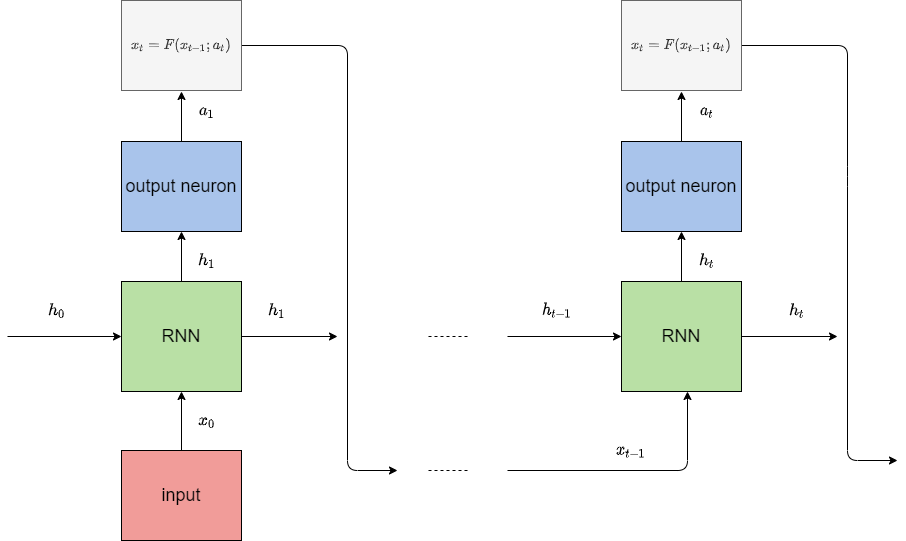

The diagram above was exported from draw.io. Its source (the exported page's mxGraphModel, read from the mxfile embedded in the PNG):
<mxGraphModel dx="852" dy="1663" grid="1" gridSize="10" guides="1" tooltips="1" connect="1" arrows="1" fold="1" page="1" pageScale="1" pageWidth="827" pageHeight="1169" math="1" shadow="0">
  <root>
    <mxCell id="0" />
    <mxCell id="1" parent="0" />
    <mxCell id="W6qif4_Qe9nRpFdRwYSk-5" style="edgeStyle=orthogonalEdgeStyle;rounded=0;orthogonalLoop=1;jettySize=auto;html=1;exitX=0.5;exitY=0;exitDx=0;exitDy=0;" parent="1" source="W6qif4_Qe9nRpFdRwYSk-2" target="W6qif4_Qe9nRpFdRwYSk-6" edge="1">
      <mxGeometry relative="1" as="geometry">
        <mxPoint x="354" y="171" as="targetPoint" />
      </mxGeometry>
    </mxCell>
    <mxCell id="W6qif4_Qe9nRpFdRwYSk-2" value="&lt;font style=&quot;font-size: 18px&quot;&gt;RNN&lt;/font&gt;" style="rounded=0;whiteSpace=wrap;html=1;fillColor=#B9E0A5;" parent="1" vertex="1">
      <mxGeometry x="294" y="251" width="120" height="110" as="geometry" />
    </mxCell>
    <mxCell id="W6qif4_Qe9nRpFdRwYSk-3" value="" style="endArrow=classic;html=1;exitX=1;exitY=0.5;exitDx=0;exitDy=0;" parent="1" source="W6qif4_Qe9nRpFdRwYSk-2" edge="1">
      <mxGeometry width="50" height="50" relative="1" as="geometry">
        <mxPoint x="390" y="321" as="sourcePoint" />
        <mxPoint x="510" y="306" as="targetPoint" />
      </mxGeometry>
    </mxCell>
    <mxCell id="W6qif4_Qe9nRpFdRwYSk-6" value="&lt;font style=&quot;font-size: 18px&quot;&gt;output neuron&lt;/font&gt;" style="rounded=0;whiteSpace=wrap;html=1;fillColor=#A9C4EB;" parent="1" vertex="1">
      <mxGeometry x="294" y="111" width="120" height="90" as="geometry" />
    </mxCell>
    <mxCell id="W6qif4_Qe9nRpFdRwYSk-7" value="" style="endArrow=classic;html=1;exitX=0.5;exitY=0;exitDx=0;exitDy=0;" parent="1" source="W6qif4_Qe9nRpFdRwYSk-6" edge="1">
      <mxGeometry width="50" height="50" relative="1" as="geometry">
        <mxPoint x="390" y="221" as="sourcePoint" />
        <mxPoint x="354" y="61" as="targetPoint" />
      </mxGeometry>
    </mxCell>
    <mxCell id="W6qif4_Qe9nRpFdRwYSk-8" value="" style="endArrow=classic;html=1;entryX=0.5;entryY=1;entryDx=0;entryDy=0;" parent="1" target="W6qif4_Qe9nRpFdRwYSk-2" edge="1">
      <mxGeometry width="50" height="50" relative="1" as="geometry">
        <mxPoint x="354" y="450" as="sourcePoint" />
        <mxPoint x="440" y="430" as="targetPoint" />
      </mxGeometry>
    </mxCell>
    <mxCell id="W6qif4_Qe9nRpFdRwYSk-9" value="" style="endArrow=classic;html=1;entryX=0;entryY=0.5;entryDx=0;entryDy=0;" parent="1" target="W6qif4_Qe9nRpFdRwYSk-2" edge="1">
      <mxGeometry width="50" height="50" relative="1" as="geometry">
        <mxPoint x="180" y="306" as="sourcePoint" />
        <mxPoint x="440" y="230" as="targetPoint" />
      </mxGeometry>
    </mxCell>
    <mxCell id="W6qif4_Qe9nRpFdRwYSk-11" value="&lt;font style=&quot;font-size: 14px&quot;&gt;&lt;b&gt;$$h_{0}$$&lt;/b&gt;&lt;/font&gt;" style="text;html=1;strokeColor=none;fillColor=none;align=center;verticalAlign=middle;whiteSpace=wrap;rounded=0;" parent="1" vertex="1">
      <mxGeometry x="210" y="270" width="40" height="20" as="geometry" />
    </mxCell>
    <mxCell id="W6qif4_Qe9nRpFdRwYSk-13" value="&lt;span style=&quot;font-size: 14px&quot;&gt;&lt;b&gt;$$x_{0}$$&lt;/b&gt;&lt;/span&gt;" style="text;html=1;strokeColor=none;fillColor=none;align=center;verticalAlign=middle;whiteSpace=wrap;rounded=0;" parent="1" vertex="1">
      <mxGeometry x="360" y="380" width="40" height="20" as="geometry" />
    </mxCell>
    <mxCell id="W6qif4_Qe9nRpFdRwYSk-14" value="&lt;font style=&quot;font-size: 14px&quot;&gt;&lt;b&gt;$$h_1$$&lt;/b&gt;&lt;/font&gt;" style="text;html=1;strokeColor=none;fillColor=none;align=center;verticalAlign=middle;whiteSpace=wrap;rounded=0;" parent="1" vertex="1">
      <mxGeometry x="360" y="220" width="40" height="20" as="geometry" />
    </mxCell>
    <mxCell id="W6qif4_Qe9nRpFdRwYSk-15" value="&lt;font style=&quot;font-size: 14px&quot;&gt;&lt;b&gt;$$a_1$$&lt;/b&gt;&lt;/font&gt;" style="text;html=1;strokeColor=none;fillColor=none;align=center;verticalAlign=middle;whiteSpace=wrap;rounded=0;" parent="1" vertex="1">
      <mxGeometry x="360" y="70" width="40" height="20" as="geometry" />
    </mxCell>
    <mxCell id="W6qif4_Qe9nRpFdRwYSk-16" value="&lt;font style=&quot;font-size: 18px&quot;&gt;input&lt;/font&gt;" style="rounded=0;whiteSpace=wrap;html=1;fillColor=#F19C99;" parent="1" vertex="1">
      <mxGeometry x="294" y="420" width="120" height="90" as="geometry" />
    </mxCell>
    <mxCell id="r0RFfKF47iMI4Ur6ynsC-1" style="edgeStyle=orthogonalEdgeStyle;rounded=0;orthogonalLoop=1;jettySize=auto;html=1;exitX=0.5;exitY=0;exitDx=0;exitDy=0;" parent="1" source="r0RFfKF47iMI4Ur6ynsC-2" target="r0RFfKF47iMI4Ur6ynsC-4" edge="1">
      <mxGeometry relative="1" as="geometry">
        <mxPoint x="854" y="171" as="targetPoint" />
      </mxGeometry>
    </mxCell>
    <mxCell id="r0RFfKF47iMI4Ur6ynsC-2" value="&lt;font style=&quot;font-size: 18px&quot;&gt;RNN&lt;/font&gt;" style="rounded=0;whiteSpace=wrap;html=1;fillColor=#B9E0A5;" parent="1" vertex="1">
      <mxGeometry x="794" y="251" width="120" height="110" as="geometry" />
    </mxCell>
    <mxCell id="r0RFfKF47iMI4Ur6ynsC-3" value="" style="endArrow=classic;html=1;exitX=1;exitY=0.5;exitDx=0;exitDy=0;" parent="1" source="r0RFfKF47iMI4Ur6ynsC-2" edge="1">
      <mxGeometry width="50" height="50" relative="1" as="geometry">
        <mxPoint x="890" y="321" as="sourcePoint" />
        <mxPoint x="1010" y="306" as="targetPoint" />
      </mxGeometry>
    </mxCell>
    <mxCell id="r0RFfKF47iMI4Ur6ynsC-4" value="&lt;font style=&quot;font-size: 18px&quot;&gt;output neuron&lt;/font&gt;" style="rounded=0;whiteSpace=wrap;html=1;fillColor=#A9C4EB;" parent="1" vertex="1">
      <mxGeometry x="794" y="111" width="120" height="90" as="geometry" />
    </mxCell>
    <mxCell id="r0RFfKF47iMI4Ur6ynsC-5" value="" style="endArrow=classic;html=1;exitX=0.5;exitY=0;exitDx=0;exitDy=0;" parent="1" source="r0RFfKF47iMI4Ur6ynsC-4" edge="1">
      <mxGeometry width="50" height="50" relative="1" as="geometry">
        <mxPoint x="890" y="221" as="sourcePoint" />
        <mxPoint x="854" y="61" as="targetPoint" />
      </mxGeometry>
    </mxCell>
    <mxCell id="r0RFfKF47iMI4Ur6ynsC-7" value="&lt;font style=&quot;font-size: 14px&quot;&gt;&lt;b&gt;$$h_1$$&lt;/b&gt;&lt;/font&gt;" style="text;html=1;strokeColor=none;fillColor=none;align=center;verticalAlign=middle;whiteSpace=wrap;rounded=0;" parent="1" vertex="1">
      <mxGeometry x="430" y="270" width="40" height="20" as="geometry" />
    </mxCell>
    <mxCell id="r0RFfKF47iMI4Ur6ynsC-8" value="&lt;font style=&quot;font-size: 14px&quot;&gt;&lt;b&gt;$$h_t$$&lt;/b&gt;&lt;/font&gt;" style="text;html=1;strokeColor=none;fillColor=none;align=center;verticalAlign=middle;whiteSpace=wrap;rounded=0;" parent="1" vertex="1">
      <mxGeometry x="950" y="270" width="40" height="20" as="geometry" />
    </mxCell>
    <mxCell id="r0RFfKF47iMI4Ur6ynsC-9" value="&lt;font style=&quot;font-size: 14px&quot;&gt;&lt;b&gt;$$h_t$$&lt;/b&gt;&lt;/font&gt;" style="text;html=1;strokeColor=none;fillColor=none;align=center;verticalAlign=middle;whiteSpace=wrap;rounded=0;" parent="1" vertex="1">
      <mxGeometry x="860" y="220" width="40" height="20" as="geometry" />
    </mxCell>
    <mxCell id="r0RFfKF47iMI4Ur6ynsC-10" value="&lt;font style=&quot;font-size: 14px&quot;&gt;&lt;b&gt;$$a_t$$&lt;/b&gt;&lt;/font&gt;" style="text;html=1;strokeColor=none;fillColor=none;align=center;verticalAlign=middle;whiteSpace=wrap;rounded=0;" parent="1" vertex="1">
      <mxGeometry x="860" y="70" width="40" height="20" as="geometry" />
    </mxCell>
    <mxCell id="r0RFfKF47iMI4Ur6ynsC-11" value="" style="endArrow=classic;html=1;entryX=0;entryY=0.5;entryDx=0;entryDy=0;" parent="1" edge="1">
      <mxGeometry width="50" height="50" relative="1" as="geometry">
        <mxPoint x="680" y="306" as="sourcePoint" />
        <mxPoint x="794" y="306" as="targetPoint" />
      </mxGeometry>
    </mxCell>
    <mxCell id="r0RFfKF47iMI4Ur6ynsC-12" value="&lt;font style=&quot;font-size: 14px&quot;&gt;&lt;b&gt;$$h_{t-1}$$&lt;/b&gt;&lt;/font&gt;" style="text;html=1;strokeColor=none;fillColor=none;align=center;verticalAlign=middle;whiteSpace=wrap;rounded=0;" parent="1" vertex="1">
      <mxGeometry x="710" y="270" width="40" height="20" as="geometry" />
    </mxCell>
    <mxCell id="r0RFfKF47iMI4Ur6ynsC-14" value="" style="endArrow=classic;html=1;exitX=1;exitY=0.5;exitDx=0;exitDy=0;" parent="1" source="wKdPrOWCsRhcGEq_B6hQ-1" edge="1">
      <mxGeometry width="50" height="50" relative="1" as="geometry">
        <mxPoint x="580" y="290" as="sourcePoint" />
        <mxPoint x="570" y="440" as="targetPoint" />
        <Array as="points">
          <mxPoint x="520" y="15" />
          <mxPoint x="520" y="440" />
        </Array>
      </mxGeometry>
    </mxCell>
    <mxCell id="r0RFfKF47iMI4Ur6ynsC-17" value="" style="endArrow=classic;html=1;" parent="1" edge="1">
      <mxGeometry width="50" height="50" relative="1" as="geometry">
        <mxPoint x="680" y="440" as="sourcePoint" />
        <mxPoint x="860" y="361" as="targetPoint" />
        <Array as="points">
          <mxPoint x="860" y="440" />
        </Array>
      </mxGeometry>
    </mxCell>
    <mxCell id="r0RFfKF47iMI4Ur6ynsC-18" value="&lt;font style=&quot;font-size: 14px&quot;&gt;&lt;b&gt;$$x_{t-1}$$&lt;/b&gt;&lt;/font&gt;" style="text;html=1;strokeColor=none;fillColor=none;align=center;verticalAlign=middle;whiteSpace=wrap;rounded=0;" parent="1" vertex="1">
      <mxGeometry x="784" y="410" width="40" height="20" as="geometry" />
    </mxCell>
    <mxCell id="r0RFfKF47iMI4Ur6ynsC-21" value="" style="endArrow=classic;html=1;exitX=1;exitY=0.5;exitDx=0;exitDy=0;" parent="1" edge="1" source="wKdPrOWCsRhcGEq_B6hQ-2">
      <mxGeometry width="50" height="50" relative="1" as="geometry">
        <mxPoint x="914" y="146" as="sourcePoint" />
        <mxPoint x="1070" y="430" as="targetPoint" />
        <Array as="points">
          <mxPoint x="1020" y="15" />
          <mxPoint x="1020" y="146" />
          <mxPoint x="1020" y="430" />
        </Array>
      </mxGeometry>
    </mxCell>
    <mxCell id="r0RFfKF47iMI4Ur6ynsC-23" value="" style="endArrow=none;dashed=1;html=1;" parent="1" edge="1">
      <mxGeometry width="50" height="50" relative="1" as="geometry">
        <mxPoint x="640" y="306" as="sourcePoint" />
        <mxPoint x="600" y="306" as="targetPoint" />
      </mxGeometry>
    </mxCell>
    <mxCell id="r0RFfKF47iMI4Ur6ynsC-24" value="" style="endArrow=none;dashed=1;html=1;" parent="1" edge="1">
      <mxGeometry width="50" height="50" relative="1" as="geometry">
        <mxPoint x="640" y="440" as="sourcePoint" />
        <mxPoint x="600" y="440" as="targetPoint" />
      </mxGeometry>
    </mxCell>
    <mxCell id="wKdPrOWCsRhcGEq_B6hQ-1" value="&lt;span style=&quot;font-size: 12px;&quot;&gt;$$x_t=F(x_{t-1};a_t)$$&lt;/span&gt;" style="rounded=0;whiteSpace=wrap;html=1;fillColor=#f5f5f5;fontSize=12;strokeColor=#666666;fontColor=#333333;" vertex="1" parent="1">
      <mxGeometry x="294" y="-30" width="120" height="90" as="geometry" />
    </mxCell>
    <mxCell id="wKdPrOWCsRhcGEq_B6hQ-2" value="&lt;span style=&quot;font-size: 12px;&quot;&gt;$$x_t=F(x_{t-1};a_t)$$&lt;/span&gt;" style="rounded=0;whiteSpace=wrap;html=1;fillColor=#f5f5f5;fontSize=12;strokeColor=#666666;fontColor=#333333;" vertex="1" parent="1">
      <mxGeometry x="794" y="-30" width="120" height="90" as="geometry" />
    </mxCell>
  </root>
</mxGraphModel>